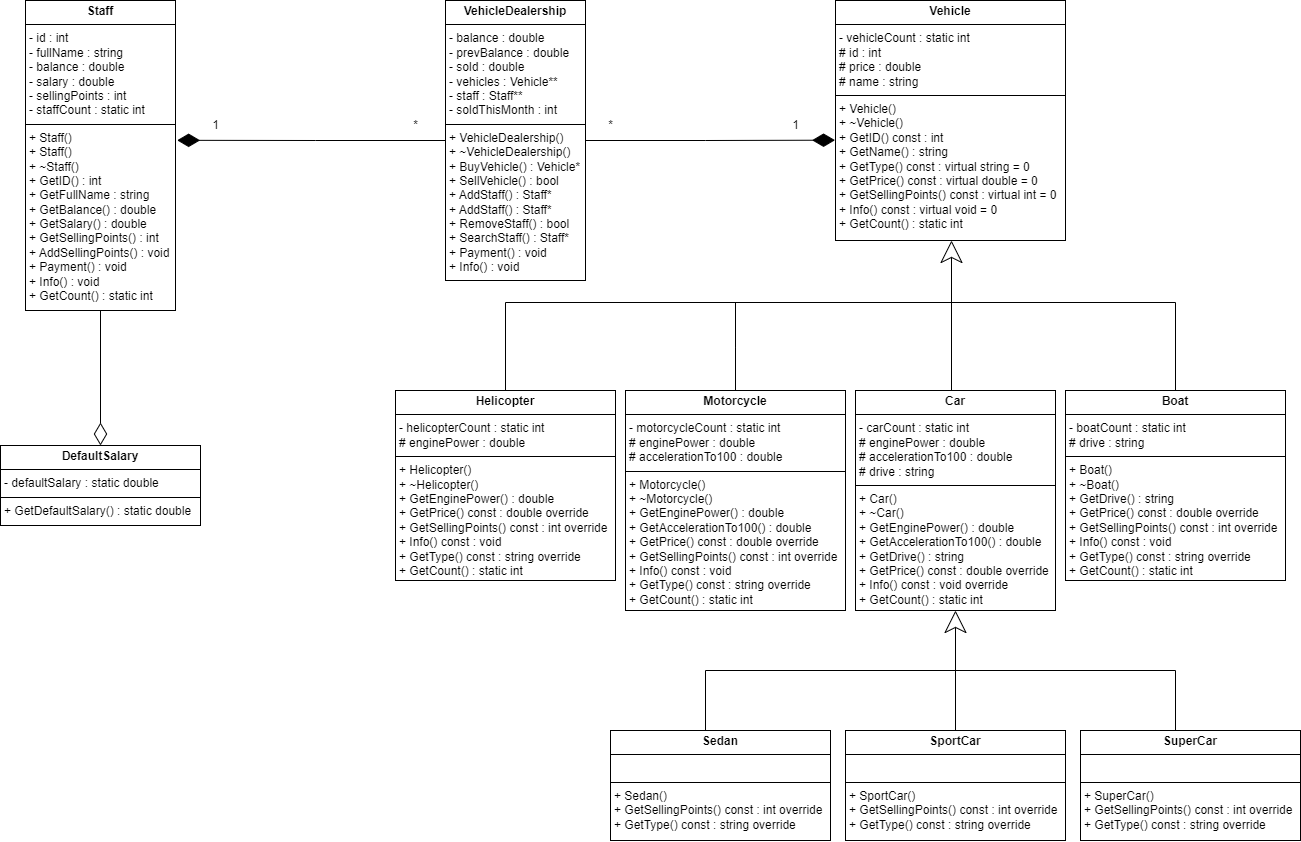

The diagram above was exported from draw.io. Its source (the exported page's mxGraphModel, read from the mxfile embedded in the PNG):
<mxGraphModel dx="1500" dy="796" grid="1" gridSize="10" guides="1" tooltips="1" connect="1" arrows="1" fold="1" page="1" pageScale="1" pageWidth="827" pageHeight="1169" math="0" shadow="0">
  <root>
    <mxCell id="0" />
    <mxCell id="1" parent="0" />
    <mxCell id="iSOWuLaBVl3UHc8w1xtF-65" style="edgeStyle=orthogonalEdgeStyle;rounded=0;orthogonalLoop=1;jettySize=auto;html=1;exitX=0.5;exitY=0;exitDx=0;exitDy=0;endArrow=none;endFill=0;" parent="1" source="iSOWuLaBVl3UHc8w1xtF-45" edge="1">
      <mxGeometry relative="1" as="geometry">
        <mxPoint x="1091.1176111557904" y="362.1176542394302" as="targetPoint" />
        <Array as="points">
          <mxPoint x="1315" y="362" />
          <mxPoint x="1091" y="362" />
        </Array>
      </mxGeometry>
    </mxCell>
    <mxCell id="iSOWuLaBVl3UHc8w1xtF-45" value="&lt;p style=&quot;margin:0px;margin-top:4px;text-align:center;&quot;&gt;&lt;b&gt;Boat&lt;/b&gt;&lt;br&gt;&lt;/p&gt;&lt;hr size=&quot;1&quot; style=&quot;border-style:solid;&quot;&gt;&lt;p style=&quot;margin:0px;margin-left:4px;&quot;&gt;- boatCount : static int&lt;/p&gt;&lt;p style=&quot;margin:0px;margin-left:4px;&quot;&gt;# drive : string&lt;/p&gt;&lt;hr size=&quot;1&quot; style=&quot;border-style:solid;&quot;&gt;&lt;p style=&quot;margin:0px;margin-left:4px;&quot;&gt;+ Boat()&lt;/p&gt;&lt;p style=&quot;margin:0px;margin-left:4px;&quot;&gt;+ ~Boat()&lt;/p&gt;&lt;p style=&quot;margin:0px;margin-left:4px;&quot;&gt;+ GetDrive() : string&lt;/p&gt;&lt;p style=&quot;margin:0px;margin-left:4px;&quot;&gt;+ GetPrice() const : double override&lt;/p&gt;&lt;p style=&quot;margin:0px;margin-left:4px;&quot;&gt;+ GetSellingPoints() const : int override&lt;/p&gt;&lt;p style=&quot;margin:0px;margin-left:4px;&quot;&gt;+ Info() const : void&lt;/p&gt;&lt;p style=&quot;margin:0px;margin-left:4px;&quot;&gt;+ GetType()&amp;nbsp;&lt;span style=&quot;background-color: initial;&quot;&gt;const&amp;nbsp;&lt;/span&gt;&lt;span style=&quot;background-color: initial;&quot;&gt;: string override&lt;/span&gt;&lt;/p&gt;&lt;p style=&quot;margin:0px;margin-left:4px;&quot;&gt;&lt;span style=&quot;background-color: initial;&quot;&gt;+ GetCount() : static int&lt;/span&gt;&lt;/p&gt;" style="verticalAlign=top;align=left;overflow=fill;html=1;whiteSpace=wrap;" parent="1" vertex="1">
      <mxGeometry x="1205" y="450" width="220" height="190" as="geometry" />
    </mxCell>
    <mxCell id="iSOWuLaBVl3UHc8w1xtF-46" value="&lt;p style=&quot;margin:0px;margin-top:4px;text-align:center;&quot;&gt;&lt;b&gt;VehicleDealership&lt;/b&gt;&lt;br&gt;&lt;/p&gt;&lt;hr size=&quot;1&quot; style=&quot;border-style:solid;&quot;&gt;&lt;p style=&quot;margin:0px;margin-left:4px;&quot;&gt;- balance : double&lt;/p&gt;&lt;p style=&quot;margin:0px;margin-left:4px;&quot;&gt;- prevBalance : double&lt;/p&gt;&lt;p style=&quot;margin:0px;margin-left:4px;&quot;&gt;- sold : double&lt;/p&gt;&lt;p style=&quot;margin:0px;margin-left:4px;&quot;&gt;- vehicles : Vehicle**&lt;/p&gt;&lt;p style=&quot;margin:0px;margin-left:4px;&quot;&gt;- staff : Staff**&lt;/p&gt;&lt;p style=&quot;margin:0px;margin-left:4px;&quot;&gt;- soldThisMonth : int&lt;/p&gt;&lt;hr size=&quot;1&quot; style=&quot;border-style:solid;&quot;&gt;&lt;p style=&quot;margin:0px;margin-left:4px;&quot;&gt;+ VehicleDealership()&lt;/p&gt;&lt;p style=&quot;margin:0px;margin-left:4px;&quot;&gt;+ ~VehicleDealership()&lt;/p&gt;&lt;p style=&quot;margin:0px;margin-left:4px;&quot;&gt;+ BuyVehicle() : Vehicle*&lt;/p&gt;&lt;p style=&quot;margin:0px;margin-left:4px;&quot;&gt;+ SellVehicle() : bool&lt;/p&gt;&lt;p style=&quot;margin:0px;margin-left:4px;&quot;&gt;+ AddStaff() : Staff*&lt;/p&gt;&lt;p style=&quot;margin:0px;margin-left:4px;&quot;&gt;+ AddStaff() : Staff*&lt;br&gt;&lt;/p&gt;&lt;p style=&quot;margin:0px;margin-left:4px;&quot;&gt;+ RemoveStaff() : bool&lt;/p&gt;&lt;p style=&quot;margin:0px;margin-left:4px;&quot;&gt;+ SearchStaff() : Staff*&lt;/p&gt;&lt;p style=&quot;margin:0px;margin-left:4px;&quot;&gt;+ Payment() : void&lt;/p&gt;&lt;p style=&quot;margin:0px;margin-left:4px;&quot;&gt;+ Info() : void&lt;/p&gt;" style="verticalAlign=top;align=left;overflow=fill;html=1;whiteSpace=wrap;" parent="1" vertex="1">
      <mxGeometry x="585" y="60" width="140" height="280" as="geometry" />
    </mxCell>
    <mxCell id="iSOWuLaBVl3UHc8w1xtF-47" value="&lt;p style=&quot;margin:0px;margin-top:4px;text-align:center;&quot;&gt;&lt;b&gt;Vehicle&lt;/b&gt;&lt;br&gt;&lt;/p&gt;&lt;hr size=&quot;1&quot; style=&quot;border-style:solid;&quot;&gt;&lt;p style=&quot;margin:0px;margin-left:4px;&quot;&gt;- vehicleCount : static int&lt;/p&gt;&lt;p style=&quot;margin:0px;margin-left:4px;&quot;&gt;# id : int&lt;/p&gt;&lt;p style=&quot;margin:0px;margin-left:4px;&quot;&gt;# price : double&lt;/p&gt;&lt;p style=&quot;margin:0px;margin-left:4px;&quot;&gt;# name : string&lt;/p&gt;&lt;hr size=&quot;1&quot; style=&quot;border-style:solid;&quot;&gt;&lt;p style=&quot;margin:0px;margin-left:4px;&quot;&gt;+ Vehicle()&lt;/p&gt;&lt;p style=&quot;margin:0px;margin-left:4px;&quot;&gt;+ ~Vehicle()&lt;/p&gt;&lt;p style=&quot;margin:0px;margin-left:4px;&quot;&gt;+ GetID() const : int&lt;/p&gt;&lt;p style=&quot;margin:0px;margin-left:4px;&quot;&gt;+ GetName() : string&lt;/p&gt;&lt;p style=&quot;margin:0px;margin-left:4px;&quot;&gt;+ GetType() const : virtual string = 0&lt;/p&gt;&lt;p style=&quot;margin:0px;margin-left:4px;&quot;&gt;+ GetPrice() const : virtual double = 0&lt;br&gt;&lt;/p&gt;&lt;p style=&quot;margin:0px;margin-left:4px;&quot;&gt;+ GetSellingPoints() const : virtual int = 0&lt;br&gt;&lt;/p&gt;&lt;p style=&quot;margin:0px;margin-left:4px;&quot;&gt;+ Info() const : virtual void = 0&lt;br&gt;&lt;/p&gt;&lt;p style=&quot;margin:0px;margin-left:4px;&quot;&gt;+ GetCount() : static int&lt;/p&gt;" style="verticalAlign=top;align=left;overflow=fill;html=1;whiteSpace=wrap;" parent="1" vertex="1">
      <mxGeometry x="975" y="60" width="230" height="240" as="geometry" />
    </mxCell>
    <mxCell id="iSOWuLaBVl3UHc8w1xtF-56" style="edgeStyle=orthogonalEdgeStyle;rounded=0;orthogonalLoop=1;jettySize=auto;html=1;exitX=0.5;exitY=0;exitDx=0;exitDy=0;entryX=0.5;entryY=1;entryDx=0;entryDy=0;endArrow=classic;endFill=0;endSize=20;" parent="1" source="iSOWuLaBVl3UHc8w1xtF-48" target="iSOWuLaBVl3UHc8w1xtF-47" edge="1">
      <mxGeometry relative="1" as="geometry">
        <Array as="points">
          <mxPoint x="1091" y="450" />
          <mxPoint x="1091" y="300" />
        </Array>
      </mxGeometry>
    </mxCell>
    <mxCell id="iSOWuLaBVl3UHc8w1xtF-48" value="&lt;p style=&quot;margin:0px;margin-top:4px;text-align:center;&quot;&gt;&lt;b&gt;Car&lt;/b&gt;&lt;br&gt;&lt;/p&gt;&lt;hr size=&quot;1&quot; style=&quot;border-style:solid;&quot;&gt;&lt;p style=&quot;margin:0px;margin-left:4px;&quot;&gt;- carCount : static int&lt;/p&gt;&lt;p style=&quot;margin:0px;margin-left:4px;&quot;&gt;# enginePower : double&lt;/p&gt;&lt;p style=&quot;margin:0px;margin-left:4px;&quot;&gt;# accelerationTo100 : double&lt;/p&gt;&lt;p style=&quot;margin:0px;margin-left:4px;&quot;&gt;# drive : string&lt;/p&gt;&lt;hr size=&quot;1&quot; style=&quot;border-style:solid;&quot;&gt;&lt;p style=&quot;margin:0px;margin-left:4px;&quot;&gt;+ Car()&lt;/p&gt;&lt;p style=&quot;margin:0px;margin-left:4px;&quot;&gt;+ ~Car()&lt;/p&gt;&lt;p style=&quot;margin:0px;margin-left:4px;&quot;&gt;+ GetEnginePower() : double&lt;/p&gt;&lt;p style=&quot;margin:0px;margin-left:4px;&quot;&gt;+ GetAccelerationTo100() : double&lt;/p&gt;&lt;p style=&quot;margin:0px;margin-left:4px;&quot;&gt;+ GetDrive() : string&lt;/p&gt;&lt;p style=&quot;margin:0px;margin-left:4px;&quot;&gt;+ GetPrice() const : double override&lt;/p&gt;&lt;p style=&quot;margin:0px;margin-left:4px;&quot;&gt;+ Info() const : void override&lt;/p&gt;&lt;p style=&quot;margin:0px;margin-left:4px;&quot;&gt;+ GetCount() : static int&lt;/p&gt;" style="verticalAlign=top;align=left;overflow=fill;html=1;whiteSpace=wrap;" parent="1" vertex="1">
      <mxGeometry x="995" y="450" width="200" height="220" as="geometry" />
    </mxCell>
    <mxCell id="iSOWuLaBVl3UHc8w1xtF-64" style="edgeStyle=orthogonalEdgeStyle;rounded=0;orthogonalLoop=1;jettySize=auto;html=1;exitX=0.5;exitY=0;exitDx=0;exitDy=0;endArrow=none;endFill=0;" parent="1" source="iSOWuLaBVl3UHc8w1xtF-49" edge="1">
      <mxGeometry relative="1" as="geometry">
        <mxPoint x="875" y="362" as="targetPoint" />
      </mxGeometry>
    </mxCell>
    <mxCell id="iSOWuLaBVl3UHc8w1xtF-49" value="&lt;p style=&quot;margin:0px;margin-top:4px;text-align:center;&quot;&gt;&lt;b&gt;Motorcycle&lt;/b&gt;&lt;br&gt;&lt;/p&gt;&lt;hr size=&quot;1&quot; style=&quot;border-style:solid;&quot;&gt;&lt;p style=&quot;margin:0px;margin-left:4px;&quot;&gt;- motorcycleCount : static int&lt;/p&gt;&lt;p style=&quot;margin:0px;margin-left:4px;&quot;&gt;# enginePower : double&lt;/p&gt;&lt;p style=&quot;margin:0px;margin-left:4px;&quot;&gt;# accelerationTo100 : double&lt;/p&gt;&lt;hr size=&quot;1&quot; style=&quot;border-style:solid;&quot;&gt;&lt;p style=&quot;margin:0px;margin-left:4px;&quot;&gt;+ Motorcycle()&lt;/p&gt;&lt;p style=&quot;margin:0px;margin-left:4px;&quot;&gt;+ ~Motorcycle()&lt;/p&gt;&lt;p style=&quot;margin: 0px 0px 0px 4px;&quot;&gt;+ GetEnginePower() : double&lt;/p&gt;&lt;p style=&quot;margin: 0px 0px 0px 4px;&quot;&gt;+ GetAccelerationTo100() : double&lt;/p&gt;&lt;p style=&quot;margin: 0px 0px 0px 4px;&quot;&gt;+ GetPrice() const : double override&lt;/p&gt;&lt;p style=&quot;margin: 0px 0px 0px 4px;&quot;&gt;+ GetSellingPoints() const : int override&lt;/p&gt;&lt;p style=&quot;margin: 0px 0px 0px 4px;&quot;&gt;+ Info() const : void&lt;/p&gt;&lt;p style=&quot;margin: 0px 0px 0px 4px;&quot;&gt;+ GetType()&amp;nbsp;&lt;span style=&quot;background-color: initial;&quot;&gt;const&amp;nbsp;&lt;/span&gt;&lt;span style=&quot;background-color: initial;&quot;&gt;: string override&lt;/span&gt;&lt;/p&gt;&lt;p style=&quot;margin: 0px 0px 0px 4px;&quot;&gt;&lt;span style=&quot;background-color: initial;&quot;&gt;+ GetCount() : static int&lt;/span&gt;&lt;/p&gt;" style="verticalAlign=top;align=left;overflow=fill;html=1;whiteSpace=wrap;" parent="1" vertex="1">
      <mxGeometry x="765" y="450" width="220" height="220" as="geometry" />
    </mxCell>
    <mxCell id="iSOWuLaBVl3UHc8w1xtF-60" style="edgeStyle=orthogonalEdgeStyle;rounded=0;orthogonalLoop=1;jettySize=auto;html=1;exitX=0.5;exitY=0;exitDx=0;exitDy=0;endSize=20;endArrow=none;endFill=0;" parent="1" source="iSOWuLaBVl3UHc8w1xtF-50" edge="1">
      <mxGeometry relative="1" as="geometry">
        <mxPoint x="1095" y="730" as="targetPoint" />
        <Array as="points">
          <mxPoint x="845" y="730" />
        </Array>
      </mxGeometry>
    </mxCell>
    <mxCell id="iSOWuLaBVl3UHc8w1xtF-50" value="&lt;p style=&quot;margin:0px;margin-top:4px;text-align:center;&quot;&gt;&lt;b&gt;Sedan&lt;/b&gt;&lt;br&gt;&lt;/p&gt;&lt;hr size=&quot;1&quot; style=&quot;border-style:solid;&quot;&gt;&lt;p style=&quot;margin:0px;margin-left:4px;&quot;&gt;&lt;br&gt;&lt;/p&gt;&lt;hr size=&quot;1&quot; style=&quot;border-style:solid;&quot;&gt;&lt;p style=&quot;margin:0px;margin-left:4px;&quot;&gt;+ Sedan()&lt;/p&gt;&lt;p style=&quot;margin:0px;margin-left:4px;&quot;&gt;+ GetSellingPoints() const : int override&lt;/p&gt;&lt;p style=&quot;margin:0px;margin-left:4px;&quot;&gt;+ GetType() const : string override&lt;/p&gt;" style="verticalAlign=top;align=left;overflow=fill;html=1;whiteSpace=wrap;" parent="1" vertex="1">
      <mxGeometry x="750" y="790" width="220" height="110" as="geometry" />
    </mxCell>
    <mxCell id="iSOWuLaBVl3UHc8w1xtF-58" style="edgeStyle=orthogonalEdgeStyle;rounded=0;orthogonalLoop=1;jettySize=auto;html=1;exitX=0.5;exitY=0;exitDx=0;exitDy=0;entryX=0.5;entryY=1;entryDx=0;entryDy=0;endSize=20;endArrow=classic;endFill=0;" parent="1" source="iSOWuLaBVl3UHc8w1xtF-51" target="iSOWuLaBVl3UHc8w1xtF-48" edge="1">
      <mxGeometry relative="1" as="geometry">
        <Array as="points">
          <mxPoint x="1095" y="790" />
        </Array>
      </mxGeometry>
    </mxCell>
    <mxCell id="iSOWuLaBVl3UHc8w1xtF-51" value="&lt;p style=&quot;margin:0px;margin-top:4px;text-align:center;&quot;&gt;&lt;b&gt;SportCar&lt;/b&gt;&lt;br&gt;&lt;/p&gt;&lt;hr size=&quot;1&quot; style=&quot;border-style:solid;&quot;&gt;&lt;p style=&quot;margin:0px;margin-left:4px;&quot;&gt;&lt;br&gt;&lt;/p&gt;&lt;hr size=&quot;1&quot; style=&quot;border-style:solid;&quot;&gt;&lt;p style=&quot;margin: 0px 0px 0px 4px;&quot;&gt;+ SportCar()&lt;/p&gt;&lt;p style=&quot;margin: 0px 0px 0px 4px;&quot;&gt;+ GetSellingPoints() const : int override&lt;/p&gt;&lt;p style=&quot;margin: 0px 0px 0px 4px;&quot;&gt;+ GetType() const : string override&lt;/p&gt;" style="verticalAlign=top;align=left;overflow=fill;html=1;whiteSpace=wrap;" parent="1" vertex="1">
      <mxGeometry x="985" y="790" width="220" height="110" as="geometry" />
    </mxCell>
    <mxCell id="iSOWuLaBVl3UHc8w1xtF-61" style="edgeStyle=orthogonalEdgeStyle;rounded=0;orthogonalLoop=1;jettySize=auto;html=1;exitX=0.5;exitY=0;exitDx=0;exitDy=0;endArrow=none;endFill=0;" parent="1" source="iSOWuLaBVl3UHc8w1xtF-52" edge="1">
      <mxGeometry relative="1" as="geometry">
        <mxPoint x="1095" y="730" as="targetPoint" />
        <Array as="points">
          <mxPoint x="1315" y="730" />
        </Array>
      </mxGeometry>
    </mxCell>
    <mxCell id="iSOWuLaBVl3UHc8w1xtF-52" value="&lt;p style=&quot;margin:0px;margin-top:4px;text-align:center;&quot;&gt;&lt;b&gt;SuperCar&lt;/b&gt;&lt;br&gt;&lt;/p&gt;&lt;hr size=&quot;1&quot; style=&quot;border-style:solid;&quot;&gt;&lt;p style=&quot;margin:0px;margin-left:4px;&quot;&gt;&lt;br&gt;&lt;/p&gt;&lt;hr size=&quot;1&quot; style=&quot;border-style:solid;&quot;&gt;&lt;p style=&quot;margin:0px;margin-left:4px;&quot;&gt;+ SuperCar()&lt;/p&gt;&lt;p style=&quot;margin: 0px 0px 0px 4px;&quot;&gt;+ GetSellingPoints() const : int override&lt;/p&gt;&lt;p style=&quot;margin: 0px 0px 0px 4px;&quot;&gt;+ GetType() const : string override&lt;/p&gt;" style="verticalAlign=top;align=left;overflow=fill;html=1;whiteSpace=wrap;" parent="1" vertex="1">
      <mxGeometry x="1220" y="790" width="220" height="110" as="geometry" />
    </mxCell>
    <mxCell id="iSOWuLaBVl3UHc8w1xtF-62" style="edgeStyle=orthogonalEdgeStyle;rounded=0;orthogonalLoop=1;jettySize=auto;html=1;exitX=0.5;exitY=1;exitDx=0;exitDy=0;entryX=0.5;entryY=0;entryDx=0;entryDy=0;endArrow=diamondThin;endFill=0;endSize=20;" parent="1" source="iSOWuLaBVl3UHc8w1xtF-53" target="iSOWuLaBVl3UHc8w1xtF-54" edge="1">
      <mxGeometry relative="1" as="geometry" />
    </mxCell>
    <mxCell id="iSOWuLaBVl3UHc8w1xtF-53" value="&lt;p style=&quot;margin:0px;margin-top:4px;text-align:center;&quot;&gt;&lt;b&gt;Staff&lt;/b&gt;&lt;br&gt;&lt;/p&gt;&lt;hr size=&quot;1&quot; style=&quot;border-style:solid;&quot;&gt;&lt;p style=&quot;margin:0px;margin-left:4px;&quot;&gt;- id : int&lt;/p&gt;&lt;p style=&quot;margin:0px;margin-left:4px;&quot;&gt;- fullName : string&lt;/p&gt;&lt;p style=&quot;margin:0px;margin-left:4px;&quot;&gt;- balance : double&lt;/p&gt;&lt;p style=&quot;margin:0px;margin-left:4px;&quot;&gt;- salary : double&lt;/p&gt;&lt;p style=&quot;margin:0px;margin-left:4px;&quot;&gt;- sellingPoints : int&lt;/p&gt;&lt;p style=&quot;margin:0px;margin-left:4px;&quot;&gt;- staffCount : static int&lt;/p&gt;&lt;hr size=&quot;1&quot; style=&quot;border-style:solid;&quot;&gt;&lt;p style=&quot;margin:0px;margin-left:4px;&quot;&gt;+ Staff()&lt;/p&gt;&lt;p style=&quot;margin:0px;margin-left:4px;&quot;&gt;+ Staff()&lt;/p&gt;&lt;p style=&quot;margin:0px;margin-left:4px;&quot;&gt;+ ~Staff()&lt;/p&gt;&lt;p style=&quot;margin:0px;margin-left:4px;&quot;&gt;+ GetID() : int&lt;/p&gt;&lt;p style=&quot;margin:0px;margin-left:4px;&quot;&gt;+ GetFullName : string&lt;/p&gt;&lt;p style=&quot;margin:0px;margin-left:4px;&quot;&gt;+ GetBalance() : double&lt;/p&gt;&lt;p style=&quot;margin:0px;margin-left:4px;&quot;&gt;+ GetSalary() : double&lt;/p&gt;&lt;p style=&quot;margin:0px;margin-left:4px;&quot;&gt;+ GetSellingPoints() : int&lt;/p&gt;&lt;p style=&quot;margin:0px;margin-left:4px;&quot;&gt;+ AddSellingPoints() : void&lt;/p&gt;&lt;p style=&quot;margin:0px;margin-left:4px;&quot;&gt;+ Payment() : void&lt;/p&gt;&lt;p style=&quot;margin:0px;margin-left:4px;&quot;&gt;+ Info() : void&lt;/p&gt;&lt;p style=&quot;margin:0px;margin-left:4px;&quot;&gt;+ GetCount() : static int&lt;/p&gt;" style="verticalAlign=top;align=left;overflow=fill;html=1;whiteSpace=wrap;" parent="1" vertex="1">
      <mxGeometry x="165" y="60" width="150" height="310" as="geometry" />
    </mxCell>
    <mxCell id="iSOWuLaBVl3UHc8w1xtF-54" value="&lt;p style=&quot;margin:0px;margin-top:4px;text-align:center;&quot;&gt;&lt;b&gt;DefaultSalary&lt;/b&gt;&lt;br&gt;&lt;/p&gt;&lt;hr size=&quot;1&quot; style=&quot;border-style:solid;&quot;&gt;&lt;p style=&quot;margin:0px;margin-left:4px;&quot;&gt;- defaultSalary : static double&lt;/p&gt;&lt;hr size=&quot;1&quot; style=&quot;border-style:solid;&quot;&gt;&lt;p style=&quot;margin:0px;margin-left:4px;&quot;&gt;+ GetDefaultSalary() : static double&lt;/p&gt;" style="verticalAlign=top;align=left;overflow=fill;html=1;whiteSpace=wrap;" parent="1" vertex="1">
      <mxGeometry x="140" y="505" width="200" height="80" as="geometry" />
    </mxCell>
    <mxCell id="iSOWuLaBVl3UHc8w1xtF-63" style="edgeStyle=orthogonalEdgeStyle;rounded=0;orthogonalLoop=1;jettySize=auto;html=1;exitX=0.5;exitY=0;exitDx=0;exitDy=0;endArrow=none;endFill=0;" parent="1" source="iSOWuLaBVl3UHc8w1xtF-55" edge="1">
      <mxGeometry relative="1" as="geometry">
        <mxPoint x="1091" y="362" as="targetPoint" />
        <Array as="points">
          <mxPoint x="645" y="362" />
        </Array>
      </mxGeometry>
    </mxCell>
    <mxCell id="iSOWuLaBVl3UHc8w1xtF-55" value="&lt;p style=&quot;margin:0px;margin-top:4px;text-align:center;&quot;&gt;&lt;b&gt;Helicopter&lt;/b&gt;&lt;br&gt;&lt;/p&gt;&lt;hr size=&quot;1&quot; style=&quot;border-style:solid;&quot;&gt;&lt;p style=&quot;margin:0px;margin-left:4px;&quot;&gt;- helicopterCount : static int&lt;/p&gt;&lt;p style=&quot;margin:0px;margin-left:4px;&quot;&gt;# enginePower : double&lt;/p&gt;&lt;hr size=&quot;1&quot; style=&quot;border-style:solid;&quot;&gt;&lt;p style=&quot;margin:0px;margin-left:4px;&quot;&gt;+ Helicopter()&lt;/p&gt;&lt;p style=&quot;margin:0px;margin-left:4px;&quot;&gt;+ ~Helicopter()&lt;/p&gt;&lt;p style=&quot;margin:0px;margin-left:4px;&quot;&gt;+ GetEnginePower() : double&lt;/p&gt;&lt;p style=&quot;margin: 0px 0px 0px 4px;&quot;&gt;+ GetPrice() const : double override&lt;/p&gt;&lt;p style=&quot;margin: 0px 0px 0px 4px;&quot;&gt;+ GetSellingPoints() const : int override&lt;/p&gt;&lt;p style=&quot;margin: 0px 0px 0px 4px;&quot;&gt;+ Info() const : void&lt;/p&gt;&lt;p style=&quot;margin: 0px 0px 0px 4px;&quot;&gt;+ GetType()&amp;nbsp;&lt;span style=&quot;background-color: initial;&quot;&gt;const&amp;nbsp;&lt;/span&gt;&lt;span style=&quot;background-color: initial;&quot;&gt;: string override&lt;/span&gt;&lt;/p&gt;&lt;p style=&quot;margin: 0px 0px 0px 4px;&quot;&gt;&lt;span style=&quot;background-color: initial;&quot;&gt;+ GetCount() : static int&lt;/span&gt;&lt;/p&gt;" style="verticalAlign=top;align=left;overflow=fill;html=1;whiteSpace=wrap;" parent="1" vertex="1">
      <mxGeometry x="535" y="450" width="220" height="190" as="geometry" />
    </mxCell>
    <mxCell id="iSOWuLaBVl3UHc8w1xtF-57" style="edgeStyle=orthogonalEdgeStyle;rounded=0;orthogonalLoop=1;jettySize=auto;html=1;exitX=1;exitY=0.5;exitDx=0;exitDy=0;entryX=-0.002;entryY=0.582;entryDx=0;entryDy=0;entryPerimeter=0;endArrow=diamondThin;endFill=1;strokeWidth=1;endSize=20;" parent="1" source="iSOWuLaBVl3UHc8w1xtF-46" target="iSOWuLaBVl3UHc8w1xtF-47" edge="1">
      <mxGeometry relative="1" as="geometry" />
    </mxCell>
    <mxCell id="iSOWuLaBVl3UHc8w1xtF-59" style="edgeStyle=orthogonalEdgeStyle;rounded=0;orthogonalLoop=1;jettySize=auto;html=1;exitX=0;exitY=0.5;exitDx=0;exitDy=0;entryX=1.011;entryY=0.451;entryDx=0;entryDy=0;entryPerimeter=0;endArrow=diamondThin;endFill=1;endSize=20;" parent="1" source="iSOWuLaBVl3UHc8w1xtF-46" target="iSOWuLaBVl3UHc8w1xtF-53" edge="1">
      <mxGeometry relative="1" as="geometry" />
    </mxCell>
    <mxCell id="Eu3Pd9eOWt2_Clzh3fjZ-1" value="*" style="text;html=1;align=center;verticalAlign=middle;resizable=0;points=[];autosize=1;strokeColor=none;fillColor=none;" vertex="1" parent="1">
      <mxGeometry x="540" y="170" width="30" height="30" as="geometry" />
    </mxCell>
    <mxCell id="Eu3Pd9eOWt2_Clzh3fjZ-2" value="1" style="text;html=1;align=center;verticalAlign=middle;resizable=0;points=[];autosize=1;strokeColor=none;fillColor=none;" vertex="1" parent="1">
      <mxGeometry x="340" y="170" width="30" height="30" as="geometry" />
    </mxCell>
    <mxCell id="Eu3Pd9eOWt2_Clzh3fjZ-3" value="*" style="text;html=1;align=center;verticalAlign=middle;resizable=0;points=[];autosize=1;strokeColor=none;fillColor=none;" vertex="1" parent="1">
      <mxGeometry x="735" y="170" width="30" height="30" as="geometry" />
    </mxCell>
    <mxCell id="Eu3Pd9eOWt2_Clzh3fjZ-4" value="1" style="text;html=1;align=center;verticalAlign=middle;resizable=0;points=[];autosize=1;strokeColor=none;fillColor=none;" vertex="1" parent="1">
      <mxGeometry x="920" y="170" width="30" height="30" as="geometry" />
    </mxCell>
  </root>
</mxGraphModel>